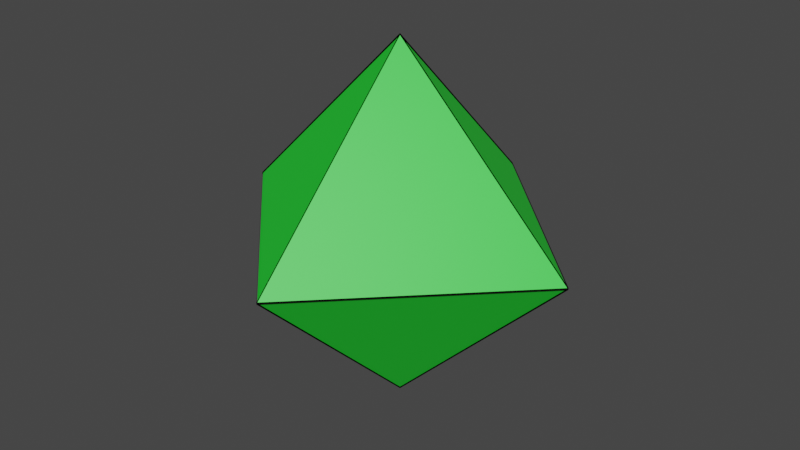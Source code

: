 # Source: MD_osmioscian.blend  (saved by Blender 2.92.15; exported with 4.5.12 LTS)
import bpy
from mathutils import Matrix  # noqa: F401  (used for matrix-valued properties, if any)

bpy.ops.wm.read_factory_settings(use_empty=True)
scene = bpy.context.scene
scene.name = 'Scene'

# ---- collections
col_collection = bpy.data.collections.new('Collection'); scene.collection.children.link(col_collection)

# ---- materials (node trees are filled in below, after node groups)
mat_00 = bpy.data.materials.new('00')
mat_00.use_transparent_shadow = False
mat_material_003 = bpy.data.materials.new('Material.003')
mat_material_003.use_transparent_shadow = False
mat_material_001 = bpy.data.materials.new('Material.001')
mat_material_001.use_transparent_shadow = False
mat_material_001.diffuse_color = (0.002737, 0.003769, 0.002983, 1.0)

# ---- material node trees
mat_00.use_nodes = True; mat_00.node_tree.nodes.clear()
_N = mat_00.node_tree.nodes; _L = mat_00.node_tree.links
n0 = _N.new('ShaderNodeBsdfPrincipled'); n0.name = 'Principled BSDF'; n0.location = (10, 300)
n0.distribution = 'GGX'
n0.subsurface_method = 'BURLEY'
n0.inputs[0].default_value = (0.0153, 0.8, 0.03706, 1.0)
n0.inputs[3].default_value = 1.45
n0.inputs[27].default_value = (0.0, 0.0, 0.0, 1.0)
n0.inputs[28].default_value = 1.0
n1 = _N.new('ShaderNodeOutputMaterial'); n1.name = 'Material Output'; n1.location = (300, 300)
_L.new(n0.outputs[0], n1.inputs[0])
n1.is_active_output = True
mat_material_003.use_nodes = True; mat_material_003.node_tree.nodes.clear()
_N = mat_material_003.node_tree.nodes; _L = mat_material_003.node_tree.links
n0 = _N.new('ShaderNodeBsdfPrincipled'); n0.name = 'Principled BSDF'; n0.location = (10, 300)
n0.distribution = 'GGX'
n0.subsurface_method = 'BURLEY'
n0.inputs[0].default_value = (0.0, 0.0, 0.0, 1.0)
n0.inputs[3].default_value = 1.45
n0.inputs[27].default_value = (0.0, 0.0, 0.0, 1.0)
n0.inputs[28].default_value = 1.0
n1 = _N.new('ShaderNodeOutputMaterial'); n1.name = 'Material Output'; n1.location = (300, 300)
_L.new(n0.outputs[0], n1.inputs[0])
n1.is_active_output = True

# ---- world
world_world = bpy.data.worlds.new('World'); scene.world = world_world
world_world.use_nodes = True; world_world.node_tree.nodes.clear()
_N = world_world.node_tree.nodes; _L = world_world.node_tree.links
n0 = _N.new('ShaderNodeOutputWorld'); n0.name = 'World Output'; n0.location = (300, 300)
n1 = _N.new('ShaderNodeBackground'); n1.name = 'Background'; n1.location = (10, 300)
n1.inputs[0].default_value = (0.05088, 0.05088, 0.05088, 1.0)
_L.new(n1.outputs[0], n0.inputs[0])
n0.is_active_output = True
world_world.color = (0.05088, 0.05088, 0.05088)
world_world.use_sun_shadow = False
world_world.sun_shadow_jitter_overblur = 0.0

# ---- meshes
me_cube_021 = bpy.data.meshes.new('Cube.021')
me_cube_021.from_pydata([(0.0, 0.0, -1.0), (0.0, -1.0, 0.0), (-1.0, 0.0, 0.0), (0.0, -1.0, 0.0), (0.0, 0.0, 1.0), (-1.0, 0.0, 0.0), (0.0, 0.0, -1.0), (-1.0, 0.0, 0.0), (0.0, 1.0, 0.0), (0.0, 0.0, 1.0), (0.0, 1.0, 0.0), (-1.0, 0.0, 0.0), (0.0, 0.0, -1.0), (1.0, 0.0, 0.0), (0.0, -1.0, 0.0), (0.0, 0.0, 1.0), (0.0, -1.0, 0.0), (1.0, 0.0, 0.0), (0.0, 0.0, -1.0), (0.0, 1.0, 0.0), (1.0, 0.0, 0.0), (0.0, 0.0, 1.0), (1.0, 0.0, 0.0), (0.0, 1.0, 0.0)], [], [(14, 16, 3, 1), (20, 22, 17, 13), (21, 9, 4, 15), (2, 5, 11, 7), (8, 10, 23, 19), (0, 1, 2), (3, 4, 5), (6, 7, 8), (9, 10, 11), (12, 13, 14), (15, 16, 17), (18, 19, 20), (21, 22, 23), (6, 0, 2, 7), (1, 3, 5, 2), (4, 9, 11, 5), (10, 8, 7, 11), (18, 6, 8, 19), (9, 21, 23, 10), (22, 20, 19, 23), (12, 18, 20, 13), (21, 15, 17, 22), (16, 14, 13, 17), (0, 12, 14, 1), (15, 4, 3, 16), (6, 18, 12, 0)])
_uv = me_cube_021.uv_layers.new(name='UVMap')
_uv.uv.foreach_set('vector', [0.5, 0.875, 0.5, 0.875, 0.5, 0.875, 0.5, 0.875, 0.5, 0.625, 0.5, 0.625, 0.5, 0.625, 0.5, 0.625, 0.75, 0.625, 0.75, 0.625, 0.75, 0.625, 0.75, 0.625, 0.5, 0.125, 0.5, 0.125, 0.5, 0.125, 0.5, 0.125, 0.5, 0.375, 0.5, 0.375, 0.5, 0.375, 0.5, 0.375, 0.25, 0.625, 0.25, 0.75, 0.125, 0.625, 0.5, 0.875, 0.625, 0.875, 0.5, 1.0, 0.375, 0.125, 0.375, 0.125, 0.5, 0.25, 0.625, 0.125, 0.5, 0.25, 0.5, 0.25, 0.25, 0.625, 0.375, 0.625, 0.25, 0.75, 0.625, 0.625, 0.5, 0.75, 0.5, 0.75, 0.375, 0.375, 0.375, 0.375, 0.5, 0.5, 0.625, 0.375, 0.5, 0.5, 0.5, 0.5, 0.25, 0.625, 0.25, 0.625, 0.125, 0.625, 0.125, 0.625, 0.5, 0.0, 0.5, 0.0, 0.5, 0.125, 0.5, 0.125, 0.625, 0.125, 0.625, 0.125, 0.5, 0.125, 0.5, 0.125, 0.5, 0.375, 0.5, 0.375, 0.5, 0.125, 0.5, 0.125, 0.25, 0.625, 0.25, 0.625, 0.25, 0.5, 0.25, 0.5, 0.625, 0.375, 0.625, 0.375, 0.5, 0.375, 0.5, 0.375, 0.5, 0.625, 0.5, 0.625, 0.5, 0.375, 0.5, 0.375, 0.25, 0.625, 0.25, 0.625, 0.5, 0.625, 0.5, 0.625, 0.75, 0.625, 0.75, 0.625, 0.5, 0.625, 0.5, 0.625, 0.5, 0.875, 0.5, 0.875, 0.5, 0.625, 0.5, 0.625, 0.25, 0.625, 0.25, 0.625, 0.25, 0.75, 0.25, 0.75, 0.625, 0.875, 0.625, 0.875, 0.5, 0.875, 0.5, 0.875, 0.25, 0.625, 0.25, 0.625, 0.25, 0.625, 0.25, 0.625])
me_cube_021.materials.append(mat_00)
me_cube_021.materials.append(mat_00)
me_cube_021.use_remesh_fix_poles = True
me_cube_021.use_remesh_preserve_attributes = False
me_cube_021.use_mirror_vertex_groups = False
me_cube_021.update()
me_cube_024 = bpy.data.meshes.new('Cube.024')
me_cube_024.from_pydata([(0.0, 0.0, -1.0), (0.0, -1.0, 0.0), (-1.0, 0.0, 0.0), (0.0, -1.0, 0.0), (0.0, 0.0, 1.0), (-1.0, 0.0, 0.0), (0.0, 0.0, -1.0), (-1.0, 0.0, 0.0), (0.0, 1.0, 0.0), (0.0, 0.0, 1.0), (0.0, 1.0, 0.0), (-1.0, 0.0, 0.0), (0.0, 0.0, -1.0), (1.0, 0.0, 0.0), (0.0, -1.0, 0.0), (0.0, 0.0, 1.0), (0.0, -1.0, 0.0), (1.0, 0.0, 0.0), (0.0, 0.0, -1.0), (0.0, 1.0, 0.0), (1.0, 0.0, 0.0), (0.0, 0.0, 1.0), (1.0, 0.0, 0.0), (0.0, 1.0, 0.0)], [], [(14, 16, 3, 1), (20, 22, 17, 13), (21, 9, 4, 15), (2, 5, 11, 7), (8, 10, 23, 19), (6, 0, 2, 7), (1, 3, 5, 2), (4, 9, 11, 5), (10, 8, 7, 11), (18, 6, 8, 19), (9, 21, 23, 10), (22, 20, 19, 23), (12, 18, 20, 13), (21, 15, 17, 22), (16, 14, 13, 17), (0, 12, 14, 1), (15, 4, 3, 16), (6, 18, 12, 0)])
_uv = me_cube_024.uv_layers.new(name='UVMap')
_uv.uv.foreach_set('vector', [0.5, 0.875, 0.5, 0.875, 0.5, 0.875, 0.5, 0.875, 0.5, 0.625, 0.5, 0.625, 0.5, 0.625, 0.5, 0.625, 0.75, 0.625, 0.75, 0.625, 0.75, 0.625, 0.75, 0.625, 0.5, 0.125, 0.5, 0.125, 0.5, 0.125, 0.5, 0.125, 0.5, 0.375, 0.5, 0.375, 0.5, 0.375, 0.5, 0.375, 0.25, 0.625, 0.25, 0.625, 0.125, 0.625, 0.125, 0.625, 0.5, 0.0, 0.5, 0.0, 0.5, 0.125, 0.5, 0.125, 0.625, 0.125, 0.625, 0.125, 0.5, 0.125, 0.5, 0.125, 0.5, 0.375, 0.5, 0.375, 0.5, 0.125, 0.5, 0.125, 0.25, 0.625, 0.25, 0.625, 0.25, 0.5, 0.25, 0.5, 0.625, 0.375, 0.625, 0.375, 0.5, 0.375, 0.5, 0.375, 0.5, 0.625, 0.5, 0.625, 0.5, 0.375, 0.5, 0.375, 0.25, 0.625, 0.25, 0.625, 0.5, 0.625, 0.5, 0.625, 0.75, 0.625, 0.75, 0.625, 0.5, 0.625, 0.5, 0.625, 0.5, 0.875, 0.5, 0.875, 0.5, 0.625, 0.5, 0.625, 0.25, 0.625, 0.25, 0.625, 0.25, 0.75, 0.25, 0.75, 0.625, 0.875, 0.625, 0.875, 0.5, 0.875, 0.5, 0.875, 0.25, 0.625, 0.25, 0.625, 0.25, 0.625, 0.25, 0.625])
me_cube_024.materials.append(mat_material_003)
me_cube_024.materials.append(mat_material_001)
me_cube_024.use_remesh_fix_poles = True
me_cube_024.use_remesh_preserve_attributes = False
me_cube_024.use_mirror_vertex_groups = False
me_cube_024.update()

# ---- objects
ob_cube = bpy.data.objects.new('Cube', me_cube_021)
ob_cube_001 = bpy.data.objects.new('Cube.001', me_cube_024)

# ---- transforms, parenting, visibility, modifiers, constraints
ob_cube.location = (0.0, 0.0, 0.0)
ob_cube.lineart.crease_threshold = 0.0
ob_cube_001.location = (0.0, 0.0, 0.005297)
ob_cube_001.scale = (1.005, 1.005, 1.005)
ob_cube_001.lineart.crease_threshold = 0.0
_m = ob_cube_001.modifiers.new('Solidify', 'SOLIDIFY')

# ---- collection membership
col_collection.objects.link(ob_cube)
col_collection.objects.link(ob_cube_001)

# ---- scene / render settings (as saved in the file)
scene.frame_start = 1; scene.frame_end = 250; scene.frame_set(1)
scene.render.engine = 'BLENDER_EEVEE_NEXT'
scene.cycles.use_denoising = False
scene.cycles.samples = 128
scene.cycles.sampling_pattern = 'TABULATED_SOBOL'
scene.cycles.use_adaptive_sampling = False
scene.cycles.use_light_tree = False
scene.view_settings.view_transform = 'Filmic'
bpy.context.view_layer.update()

# ---- added for rendering (the .blend has no active camera and no usable light): camera, sun
cam_auto = bpy.data.cameras.new('AutoCamera')
cam_auto.lens = 50.0
cam_auto.sensor_width = 36.0
cam_auto.clip_end = 1000.0
ob_auto_camera = bpy.data.objects.new('AutoCamera', cam_auto)
scene.collection.objects.link(ob_auto_camera)
ob_auto_camera.location = (3.22781, -3.87337, 2.58252)
ob_auto_camera.rotation_euler = (1.09748, -7.21219e-08, 0.694738)
scene.camera = ob_auto_camera
light_auto_sun = bpy.data.lights.new('AutoSun', 'SUN')
light_auto_sun.energy = 3.0
light_auto_sun.angle = 0.0523599
ob_auto_sun = bpy.data.objects.new('AutoSun', light_auto_sun)
scene.collection.objects.link(ob_auto_sun)
ob_auto_sun.rotation_euler = (0.872665, 0.174533, 0.523599)
bpy.context.view_layer.update()
